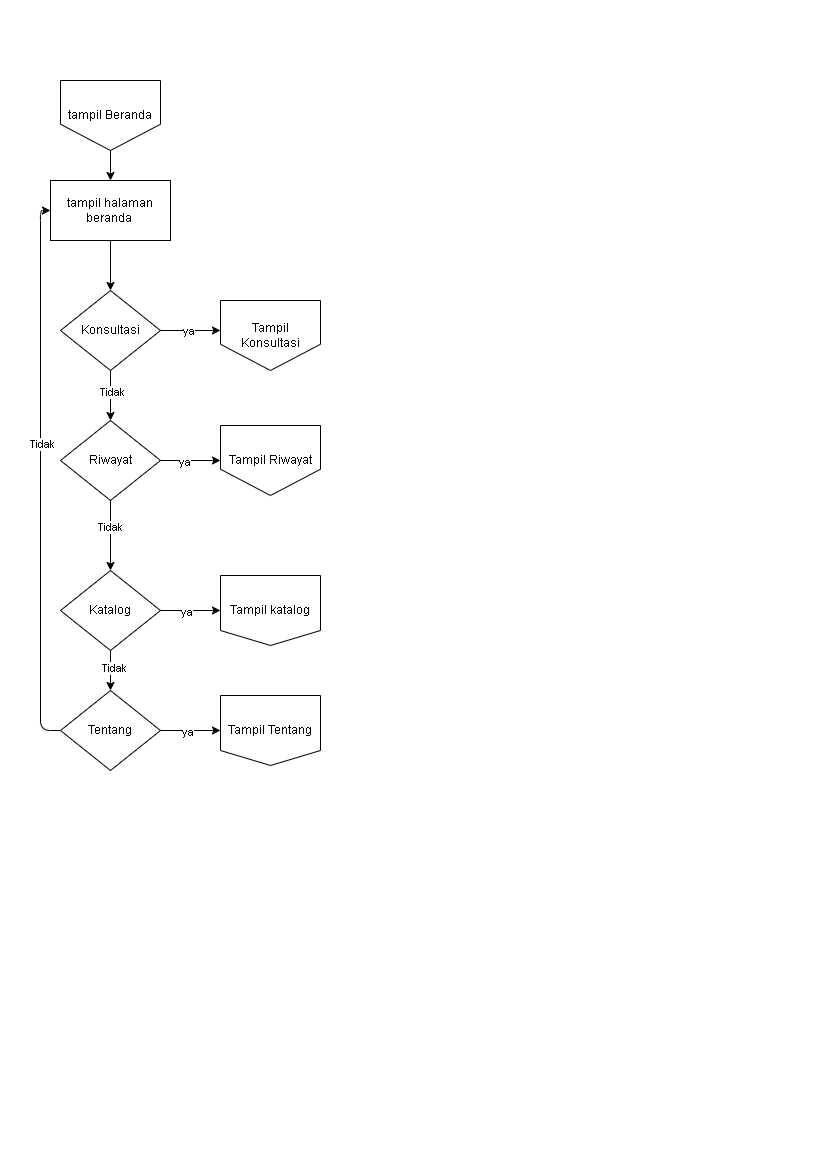

The diagram above was exported from draw.io. Its source (the exported page's mxGraphModel, read from the mxfile embedded in the PNG):
<mxGraphModel dx="1139" dy="608" grid="1" gridSize="10" guides="1" tooltips="1" connect="1" arrows="1" fold="1" page="1" pageScale="1" pageWidth="827" pageHeight="1169" math="0" shadow="0">
  <root>
    <mxCell id="0" />
    <mxCell id="1" parent="0" />
    <mxCell id="bg" value="" style="rounded=0;whiteSpace=wrap;html=1;fillColor=#ffffff;strokeColor=none;" parent="1" vertex="1">
      <mxGeometry width="827" height="1169" as="geometry" />
    </mxCell>
    <mxCell id="45" value="" style="edgeStyle=none;html=1;" parent="1" source="11" edge="1">
      <mxGeometry relative="1" as="geometry">
        <mxPoint x="220" y="330" as="targetPoint" />
      </mxGeometry>
    </mxCell>
    <mxCell id="46" value="ya" style="edgeLabel;html=1;align=center;verticalAlign=middle;resizable=0;points=[];" parent="45" vertex="1" connectable="0">
      <mxGeometry x="-0.1052" relative="1" as="geometry">
        <mxPoint as="offset" />
      </mxGeometry>
    </mxCell>
    <mxCell id="48" value="" style="edgeStyle=none;html=1;" parent="1" source="11" target="21" edge="1">
      <mxGeometry relative="1" as="geometry" />
    </mxCell>
    <mxCell id="49" value="Tidak" style="edgeLabel;html=1;align=center;verticalAlign=middle;resizable=0;points=[];" parent="48" vertex="1" connectable="0">
      <mxGeometry x="-0.176" y="1" relative="1" as="geometry">
        <mxPoint as="offset" />
      </mxGeometry>
    </mxCell>
    <mxCell id="11" value="Konsultasi" style="rhombus;whiteSpace=wrap;html=1;fontSize=12;fillColor=#ffffff;strokeColor=#000000;" parent="1" vertex="1">
      <mxGeometry x="60" y="290" width="100" height="80" as="geometry" />
    </mxCell>
    <mxCell id="53" value="" style="edgeStyle=none;html=1;" parent="1" source="21" target="52" edge="1">
      <mxGeometry relative="1" as="geometry" />
    </mxCell>
    <mxCell id="54" value="ya" style="edgeLabel;html=1;align=center;verticalAlign=middle;resizable=0;points=[];" parent="53" vertex="1" connectable="0">
      <mxGeometry x="-0.2385" y="-1" relative="1" as="geometry">
        <mxPoint as="offset" />
      </mxGeometry>
    </mxCell>
    <mxCell id="55" value="" style="edgeStyle=none;html=1;" parent="1" source="21" target="31" edge="1">
      <mxGeometry relative="1" as="geometry" />
    </mxCell>
    <mxCell id="56" value="Tidak" style="edgeLabel;html=1;align=center;verticalAlign=middle;resizable=0;points=[];" parent="55" vertex="1" connectable="0">
      <mxGeometry x="-0.2549" y="-1" relative="1" as="geometry">
        <mxPoint as="offset" />
      </mxGeometry>
    </mxCell>
    <mxCell id="21" value="Riwayat" style="rhombus;whiteSpace=wrap;html=1;fontSize=12;fillColor=#ffffff;strokeColor=#000000;" parent="1" vertex="1">
      <mxGeometry x="60" y="420" width="100" height="80" as="geometry" />
    </mxCell>
    <mxCell id="58" value="" style="edgeStyle=none;html=1;" parent="1" source="31" target="57" edge="1">
      <mxGeometry relative="1" as="geometry" />
    </mxCell>
    <mxCell id="59" value="ya" style="edgeLabel;html=1;align=center;verticalAlign=middle;resizable=0;points=[];" parent="58" vertex="1" connectable="0">
      <mxGeometry x="-0.1718" y="-1" relative="1" as="geometry">
        <mxPoint as="offset" />
      </mxGeometry>
    </mxCell>
    <mxCell id="61" value="" style="edgeStyle=none;html=1;" parent="1" source="31" target="60" edge="1">
      <mxGeometry relative="1" as="geometry" />
    </mxCell>
    <mxCell id="65" value="Tidak" style="edgeLabel;html=1;align=center;verticalAlign=middle;resizable=0;points=[];" parent="61" vertex="1" connectable="0">
      <mxGeometry x="-0.166" y="3" relative="1" as="geometry">
        <mxPoint as="offset" />
      </mxGeometry>
    </mxCell>
    <mxCell id="31" value="Katalog" style="rhombus;whiteSpace=wrap;html=1;fontSize=12;fillColor=#ffffff;strokeColor=#000000;" parent="1" vertex="1">
      <mxGeometry x="60" y="570" width="100" height="80" as="geometry" />
    </mxCell>
    <mxCell id="43" value="" style="edgeStyle=none;html=1;" parent="1" source="40" target="11" edge="1">
      <mxGeometry relative="1" as="geometry" />
    </mxCell>
    <mxCell id="40" value="tampil halaman beranda&amp;nbsp;" style="rounded=0;whiteSpace=wrap;html=1;fontSize=12;fillColor=#ffffff;strokeColor=#000000;" parent="1" vertex="1">
      <mxGeometry x="50" y="180" width="120" height="60" as="geometry" />
    </mxCell>
    <mxCell id="42" value="" style="edgeStyle=none;html=1;" parent="1" source="41" target="40" edge="1">
      <mxGeometry relative="1" as="geometry" />
    </mxCell>
    <mxCell id="41" value="tampil Beranda" style="shape=offPageConnector;whiteSpace=wrap;html=1;" parent="1" vertex="1">
      <mxGeometry x="60" y="80" width="100" height="70" as="geometry" />
    </mxCell>
    <mxCell id="51" value="Tampil Konsultasi" style="shape=offPageConnector;whiteSpace=wrap;html=1;" parent="1" vertex="1">
      <mxGeometry x="220" y="300" width="100" height="70" as="geometry" />
    </mxCell>
    <mxCell id="52" value="Tampil Riwayat" style="shape=offPageConnector;whiteSpace=wrap;html=1;" parent="1" vertex="1">
      <mxGeometry x="220" y="425" width="100" height="70" as="geometry" />
    </mxCell>
    <mxCell id="57" value="Tampil katalog" style="shape=offPageConnector;whiteSpace=wrap;html=1;size=0.21428571428571427;" parent="1" vertex="1">
      <mxGeometry x="220" y="575" width="100" height="70" as="geometry" />
    </mxCell>
    <mxCell id="63" value="" style="edgeStyle=orthogonalEdgeStyle;html=1;entryX=0;entryY=0.5;entryDx=0;entryDy=0;exitX=0;exitY=0.5;exitDx=0;exitDy=0;" parent="1" source="60" target="40" edge="1">
      <mxGeometry relative="1" as="geometry" />
    </mxCell>
    <mxCell id="66" value="Tidak" style="edgeLabel;html=1;align=center;verticalAlign=middle;resizable=0;points=[];" vertex="1" connectable="0" parent="63">
      <mxGeometry x="0.1161" y="-1" relative="1" as="geometry">
        <mxPoint as="offset" />
      </mxGeometry>
    </mxCell>
    <mxCell id="67" value="" style="edgeStyle=none;html=1;" edge="1" parent="1" source="60" target="62">
      <mxGeometry relative="1" as="geometry" />
    </mxCell>
    <mxCell id="68" value="ya" style="edgeLabel;html=1;align=center;verticalAlign=middle;resizable=0;points=[];" vertex="1" connectable="0" parent="67">
      <mxGeometry x="-0.1198" y="-1" relative="1" as="geometry">
        <mxPoint as="offset" />
      </mxGeometry>
    </mxCell>
    <mxCell id="60" value="Tentang" style="rhombus;whiteSpace=wrap;html=1;fontSize=12;fillColor=#ffffff;strokeColor=#000000;" parent="1" vertex="1">
      <mxGeometry x="60" y="690" width="100" height="80" as="geometry" />
    </mxCell>
    <mxCell id="62" value="Tampil Tentang" style="shape=offPageConnector;whiteSpace=wrap;html=1;size=0.21428571428571427;" parent="1" vertex="1">
      <mxGeometry x="220" y="695" width="100" height="70" as="geometry" />
    </mxCell>
  </root>
</mxGraphModel>